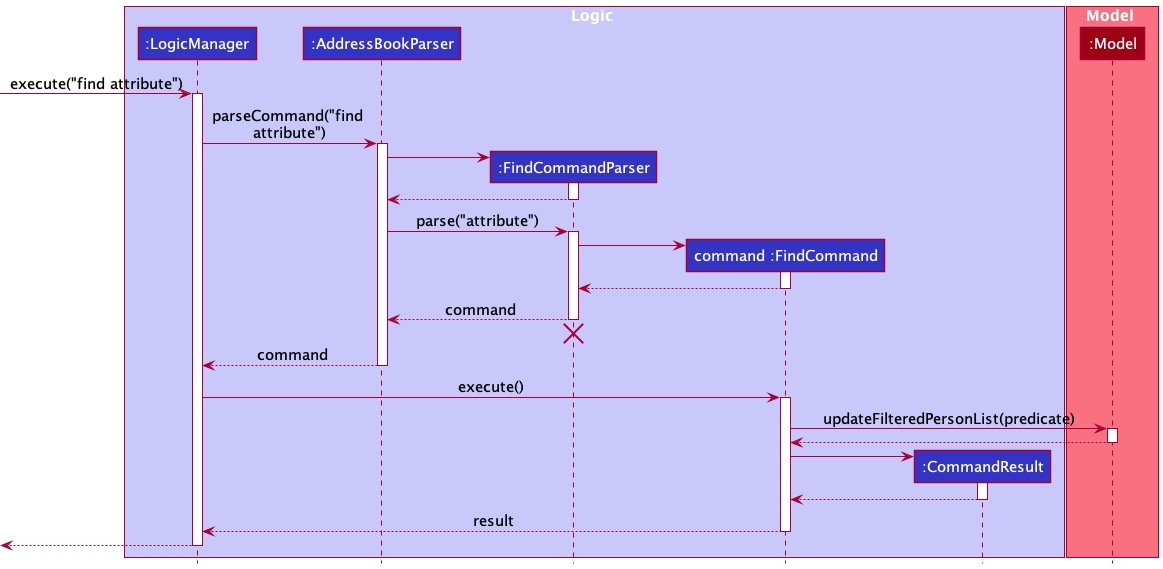

The diagram above was rendered by PlantUML. Its source (embedded in the PNG):
@startuml
!include style.puml
skinparam defaultFontSize 15
skinparam maxMessageSize 210

box Logic LOGIC_COLOR_T1
participant ":LogicManager" as LogicManager LOGIC_COLOR
participant ":AddressBookParser" as AddressBookParser LOGIC_COLOR
participant ":FindCommandParser" as FindCommandParser LOGIC_COLOR
participant "command :FindCommand" as FindCommand LOGIC_COLOR
participant ":CommandResult" as CommandResult LOGIC_COLOR
end box

box Model MODEL_COLOR_T1
participant ":Model" as Model MODEL_COLOR
end box

[-> LogicManager : execute("find attribute")
activate LogicManager

LogicManager -> AddressBookParser : parseCommand("find attribute")
activate AddressBookParser

create FindCommandParser
AddressBookParser -> FindCommandParser
activate FindCommandParser

FindCommandParser --> AddressBookParser
deactivate FindCommandParser

AddressBookParser -> FindCommandParser : parse("attribute")
activate FindCommandParser

create FindCommand
FindCommandParser -> FindCommand
activate FindCommand

FindCommand --> FindCommandParser
deactivate FindCommand

FindCommandParser --> AddressBookParser : command
deactivate FindCommandParser
'Hidden arrow to position the destroy marker below the end of the activation bar.
FindCommandParser -[hidden]-> AddressBookParser
destroy FindCommandParser

AddressBookParser --> LogicManager : command
deactivate AddressBookParser

LogicManager -> FindCommand : execute()
activate FindCommand

FindCommand -> Model : updateFilteredPersonList(predicate)
activate Model

Model --> FindCommand
deactivate Model

create CommandResult
FindCommand -> CommandResult
activate CommandResult

CommandResult --> FindCommand
deactivate CommandResult

FindCommand --> LogicManager : result
deactivate FindCommand

[<--LogicManager
deactivate LogicManager

@enduml